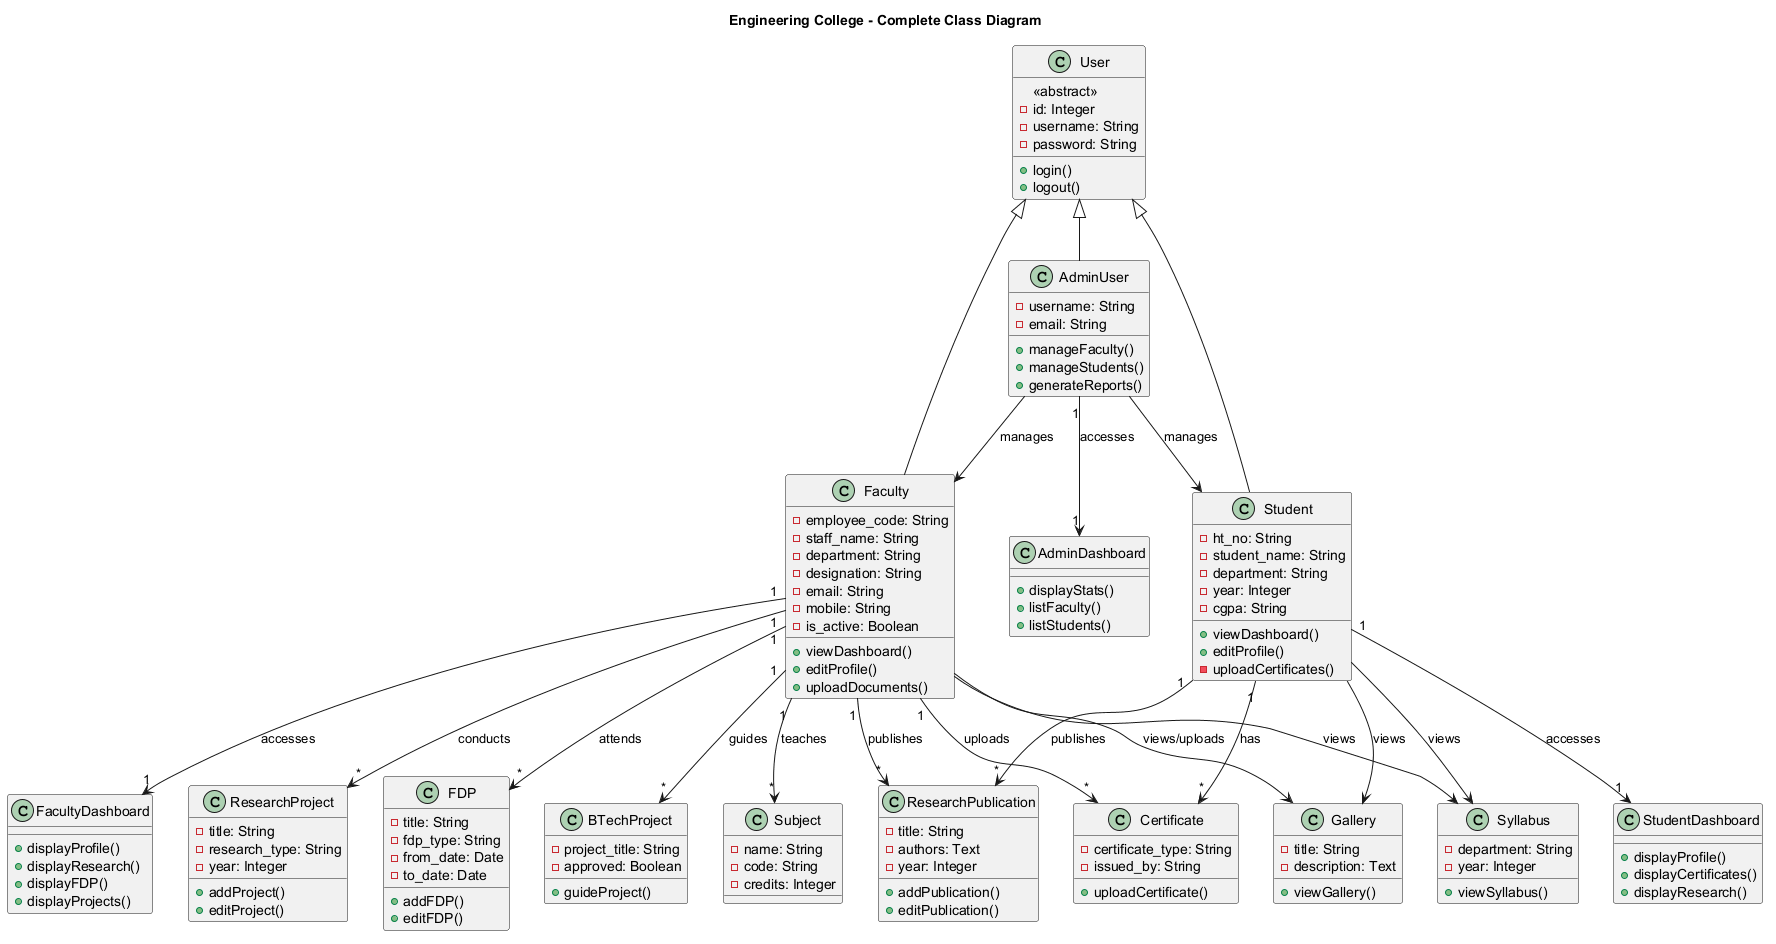

The diagram above was rendered by PlantUML. Its source (embedded in the PNG):
@startuml 24_Class_Diagram_Complete
' Engineering College - Complete Class Diagram
' A4 Page Layout - All modules combined

title Engineering College - Complete Class Diagram

skinparam pageMargin 10
skinparam pageAlignment center

' Abstract base classes and common patterns
class User {
    <<abstract>>
    - id: Integer
    - username: String
    - password: String
    + login()
    + logout()
}

class Faculty {
    - employee_code: String
    - staff_name: String
    - department: String
    - designation: String
    - email: String
    - mobile: String
    - is_active: Boolean
    + viewDashboard()
    + editProfile()
    + uploadDocuments()
}

class Student {
    - ht_no: String
    - student_name: String
    - department: String
    - year: Integer
    - cgpa: String
    + viewDashboard()
    + editProfile()
    - uploadCertificates()
}

class AdminUser {
    - username: String
    - email: String
    + manageFaculty()
    + manageStudents()
    + generateReports()
}

class FacultyDashboard {
    + displayProfile()
    + displayResearch()
    + displayFDP()
    + displayProjects()
}

class StudentDashboard {
    + displayProfile()
    + displayCertificates()
    + displayResearch()
}

class AdminDashboard {
    + displayStats()
    + listFaculty()
    + listStudents()
}

class ResearchProject {
    - title: String
    - research_type: String
    - year: Integer
    + addProject()
    + editProject()
}

class ResearchPublication {
    - title: String
    - authors: Text
    - year: Integer
    + addPublication()
    + editPublication()
}

class FDP {
    - title: String
    - fdp_type: String
    - from_date: Date
    - to_date: Date
    + addFDP()
    + editFDP()
}

class BTechProject {
    - project_title: String
    - approved: Boolean
    + guideProject()
}

class Certificate {
    - certificate_type: String
    - issued_by: String
    + uploadCertificate()
}

class Subject {
    - name: String
    - code: String
    - credits: Integer
}

class Syllabus {
    - department: String
    - year: Integer
    + viewSyllabus()
}

class Gallery {
    - title: String
    - description: Text
    + viewGallery()
}

' Inheritance
User <|-- Faculty
User <|-- Student
User <|-- AdminUser

' Associations
AdminUser --> Faculty : manages
AdminUser --> Student : manages
Faculty "1" --> "1" FacultyDashboard : accesses
Student "1" --> "1" StudentDashboard : accesses
AdminUser "1" --> "1" AdminDashboard : accesses

Faculty "1" --> "*" ResearchProject : conducts
Faculty "1" --> "*" ResearchPublication : publishes
Faculty "1" --> "*" FDP : attends
Faculty "1" --> "*" BTechProject : guides
Faculty "1" --> "*" Certificate : uploads

Faculty "1" --> "*" Subject : teaches

Student "1" --> "*" Certificate : has
Student "1" --> "*" ResearchPublication : publishes

Faculty --> Syllabus : views
Student --> Syllabus : views
Faculty --> Gallery : views/uploads
Student --> Gallery : views

@enduml